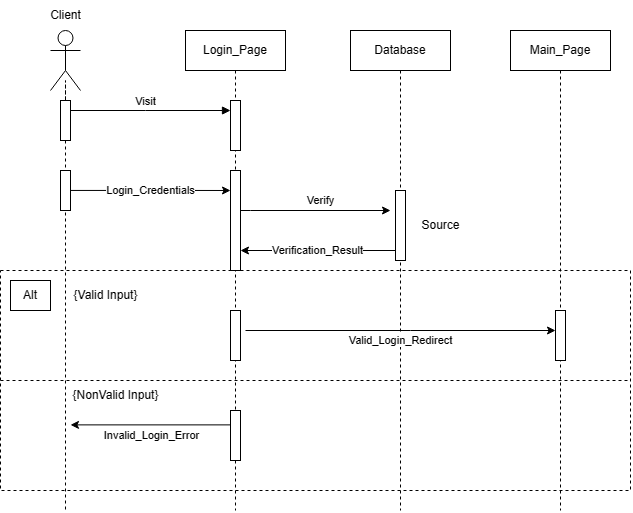

The diagram above was exported from draw.io. Its source (the exported page's mxGraphModel, read from the mxfile embedded in the PNG):
<mxGraphModel dx="1105" dy="603" grid="1" gridSize="10" guides="1" tooltips="1" connect="1" arrows="1" fold="1" page="1" pageScale="1" pageWidth="850" pageHeight="1100" math="0" shadow="0">
  <root>
    <mxCell id="0" />
    <mxCell id="1" parent="0" />
    <mxCell id="2jPd4nbeFRgRcf7bu3jw-2" value="Login_Page" style="shape=umlLifeline;perimeter=lifelinePerimeter;whiteSpace=wrap;html=1;container=0;dropTarget=0;collapsible=0;recursiveResize=0;outlineConnect=0;portConstraint=eastwest;newEdgeStyle={&quot;edgeStyle&quot;:&quot;elbowEdgeStyle&quot;,&quot;elbow&quot;:&quot;vertical&quot;,&quot;curved&quot;:0,&quot;rounded&quot;:0};" vertex="1" parent="1">
      <mxGeometry x="295" y="80" width="100" height="480" as="geometry" />
    </mxCell>
    <mxCell id="2jPd4nbeFRgRcf7bu3jw-3" value="" style="html=1;points=[];perimeter=orthogonalPerimeter;outlineConnect=0;targetShapes=umlLifeline;portConstraint=eastwest;newEdgeStyle={&quot;edgeStyle&quot;:&quot;elbowEdgeStyle&quot;,&quot;elbow&quot;:&quot;vertical&quot;,&quot;curved&quot;:0,&quot;rounded&quot;:0};" vertex="1" parent="2jPd4nbeFRgRcf7bu3jw-2">
      <mxGeometry x="45" y="70" width="10" height="50" as="geometry" />
    </mxCell>
    <mxCell id="2jPd4nbeFRgRcf7bu3jw-32" value="" style="html=1;points=[];perimeter=orthogonalPerimeter;outlineConnect=0;targetShapes=umlLifeline;portConstraint=eastwest;newEdgeStyle={&quot;edgeStyle&quot;:&quot;elbowEdgeStyle&quot;,&quot;elbow&quot;:&quot;vertical&quot;,&quot;curved&quot;:0,&quot;rounded&quot;:0};" vertex="1" parent="2jPd4nbeFRgRcf7bu3jw-2">
      <mxGeometry x="45" y="140" width="10" height="100" as="geometry" />
    </mxCell>
    <mxCell id="2jPd4nbeFRgRcf7bu3jw-43" value="" style="html=1;points=[];perimeter=orthogonalPerimeter;outlineConnect=0;targetShapes=umlLifeline;portConstraint=eastwest;newEdgeStyle={&quot;edgeStyle&quot;:&quot;elbowEdgeStyle&quot;,&quot;elbow&quot;:&quot;vertical&quot;,&quot;curved&quot;:0,&quot;rounded&quot;:0};" vertex="1" parent="2jPd4nbeFRgRcf7bu3jw-2">
      <mxGeometry x="45" y="280" width="10" height="50" as="geometry" />
    </mxCell>
    <mxCell id="2jPd4nbeFRgRcf7bu3jw-45" value="" style="html=1;points=[];perimeter=orthogonalPerimeter;outlineConnect=0;targetShapes=umlLifeline;portConstraint=eastwest;newEdgeStyle={&quot;edgeStyle&quot;:&quot;elbowEdgeStyle&quot;,&quot;elbow&quot;:&quot;vertical&quot;,&quot;curved&quot;:0,&quot;rounded&quot;:0};" vertex="1" parent="2jPd4nbeFRgRcf7bu3jw-2">
      <mxGeometry x="45" y="380" width="10" height="50" as="geometry" />
    </mxCell>
    <mxCell id="2jPd4nbeFRgRcf7bu3jw-4" value="Visit" style="html=1;verticalAlign=bottom;endArrow=block;edgeStyle=elbowEdgeStyle;elbow=vertical;curved=0;rounded=0;" edge="1" parent="1" target="2jPd4nbeFRgRcf7bu3jw-3">
      <mxGeometry relative="1" as="geometry">
        <mxPoint x="170" y="160" as="sourcePoint" />
        <Array as="points">
          <mxPoint x="255" y="160" />
        </Array>
      </mxGeometry>
    </mxCell>
    <mxCell id="2jPd4nbeFRgRcf7bu3jw-5" style="edgeStyle=orthogonalEdgeStyle;rounded=0;orthogonalLoop=1;jettySize=auto;html=1;dashed=1;endArrow=none;endFill=0;" edge="1" parent="1" source="2jPd4nbeFRgRcf7bu3jw-8">
      <mxGeometry relative="1" as="geometry">
        <mxPoint x="175" y="560" as="targetPoint" />
      </mxGeometry>
    </mxCell>
    <mxCell id="2jPd4nbeFRgRcf7bu3jw-6" value="" style="shape=umlActor;verticalLabelPosition=bottom;verticalAlign=top;html=1;outlineConnect=0;" vertex="1" parent="1">
      <mxGeometry x="160" y="80" width="30" height="60" as="geometry" />
    </mxCell>
    <mxCell id="2jPd4nbeFRgRcf7bu3jw-7" value="" style="edgeStyle=orthogonalEdgeStyle;rounded=0;orthogonalLoop=1;jettySize=auto;html=1;dashed=1;endArrow=none;endFill=0;" edge="1" parent="1" source="2jPd4nbeFRgRcf7bu3jw-6" target="2jPd4nbeFRgRcf7bu3jw-8">
      <mxGeometry relative="1" as="geometry">
        <mxPoint x="175" y="380" as="targetPoint" />
        <mxPoint x="175" y="130" as="sourcePoint" />
      </mxGeometry>
    </mxCell>
    <mxCell id="2jPd4nbeFRgRcf7bu3jw-8" value="" style="rounded=0;whiteSpace=wrap;html=1;" vertex="1" parent="1">
      <mxGeometry x="170" y="150" width="10" height="40" as="geometry" />
    </mxCell>
    <mxCell id="2jPd4nbeFRgRcf7bu3jw-10" value="Database" style="shape=umlLifeline;perimeter=lifelinePerimeter;whiteSpace=wrap;html=1;container=0;dropTarget=0;collapsible=0;recursiveResize=0;outlineConnect=0;portConstraint=eastwest;newEdgeStyle={&quot;edgeStyle&quot;:&quot;elbowEdgeStyle&quot;,&quot;elbow&quot;:&quot;vertical&quot;,&quot;curved&quot;:0,&quot;rounded&quot;:0};" vertex="1" parent="1">
      <mxGeometry x="460" y="80" width="100" height="480" as="geometry" />
    </mxCell>
    <mxCell id="2jPd4nbeFRgRcf7bu3jw-11" value="" style="html=1;points=[];perimeter=orthogonalPerimeter;outlineConnect=0;targetShapes=umlLifeline;portConstraint=eastwest;newEdgeStyle={&quot;edgeStyle&quot;:&quot;elbowEdgeStyle&quot;,&quot;elbow&quot;:&quot;vertical&quot;,&quot;curved&quot;:0,&quot;rounded&quot;:0};" vertex="1" parent="2jPd4nbeFRgRcf7bu3jw-10">
      <mxGeometry x="45" y="160" width="10" height="70" as="geometry" />
    </mxCell>
    <mxCell id="2jPd4nbeFRgRcf7bu3jw-13" value="Main_Page" style="shape=umlLifeline;perimeter=lifelinePerimeter;whiteSpace=wrap;html=1;container=0;dropTarget=0;collapsible=0;recursiveResize=0;outlineConnect=0;portConstraint=eastwest;newEdgeStyle={&quot;edgeStyle&quot;:&quot;elbowEdgeStyle&quot;,&quot;elbow&quot;:&quot;vertical&quot;,&quot;curved&quot;:0,&quot;rounded&quot;:0};" vertex="1" parent="1">
      <mxGeometry x="620" y="80" width="100" height="480" as="geometry" />
    </mxCell>
    <mxCell id="2jPd4nbeFRgRcf7bu3jw-15" value="" style="html=1;points=[];perimeter=orthogonalPerimeter;outlineConnect=0;targetShapes=umlLifeline;portConstraint=eastwest;newEdgeStyle={&quot;edgeStyle&quot;:&quot;elbowEdgeStyle&quot;,&quot;elbow&quot;:&quot;vertical&quot;,&quot;curved&quot;:0,&quot;rounded&quot;:0};" vertex="1" parent="2jPd4nbeFRgRcf7bu3jw-13">
      <mxGeometry x="45" y="280" width="10" height="50" as="geometry" />
    </mxCell>
    <mxCell id="2jPd4nbeFRgRcf7bu3jw-16" value="Client" style="text;html=1;align=center;verticalAlign=middle;resizable=0;points=[];autosize=1;strokeColor=none;fillColor=none;" vertex="1" parent="1">
      <mxGeometry x="150" y="50" width="50" height="30" as="geometry" />
    </mxCell>
    <mxCell id="2jPd4nbeFRgRcf7bu3jw-19" value="Verify" style="edgeStyle=elbowEdgeStyle;rounded=0;orthogonalLoop=1;jettySize=auto;html=1;elbow=vertical;curved=0;" edge="1" parent="1">
      <mxGeometry x="0.0667" y="10" relative="1" as="geometry">
        <mxPoint x="500" y="260" as="targetPoint" />
        <Array as="points">
          <mxPoint x="360" y="260" />
          <mxPoint x="450" y="190" />
        </Array>
        <mxPoint x="350" y="260" as="sourcePoint" />
        <mxPoint as="offset" />
      </mxGeometry>
    </mxCell>
    <mxCell id="2jPd4nbeFRgRcf7bu3jw-23" value="Alt" style="rounded=0;whiteSpace=wrap;html=1;" vertex="1" parent="1">
      <mxGeometry x="120" y="330" width="40" height="30" as="geometry" />
    </mxCell>
    <mxCell id="2jPd4nbeFRgRcf7bu3jw-24" value="Valid_Login_Redirect" style="edgeStyle=elbowEdgeStyle;rounded=0;orthogonalLoop=1;jettySize=auto;html=1;elbow=vertical;curved=0;" edge="1" parent="1">
      <mxGeometry y="-10" relative="1" as="geometry">
        <mxPoint x="355" y="380" as="sourcePoint" />
        <mxPoint x="665" y="380" as="targetPoint" />
        <Array as="points">
          <mxPoint x="520" y="380" />
        </Array>
        <mxPoint as="offset" />
      </mxGeometry>
    </mxCell>
    <mxCell id="2jPd4nbeFRgRcf7bu3jw-26" value="{Valid Input}" style="text;html=1;align=center;verticalAlign=middle;resizable=0;points=[];autosize=1;strokeColor=none;fillColor=none;" vertex="1" parent="1">
      <mxGeometry x="170" y="330" width="90" height="30" as="geometry" />
    </mxCell>
    <mxCell id="2jPd4nbeFRgRcf7bu3jw-27" value="{NonValid Input}" style="text;html=1;align=center;verticalAlign=middle;resizable=0;points=[];autosize=1;strokeColor=none;fillColor=none;" vertex="1" parent="1">
      <mxGeometry x="170" y="430" width="110" height="30" as="geometry" />
    </mxCell>
    <mxCell id="2jPd4nbeFRgRcf7bu3jw-30" value="" style="edgeStyle=none;orthogonalLoop=1;jettySize=auto;html=1;rounded=0;" edge="1" parent="1">
      <mxGeometry width="100" relative="1" as="geometry">
        <mxPoint x="340" y="474.38" as="sourcePoint" />
        <mxPoint x="180" y="474.38" as="targetPoint" />
        <Array as="points" />
      </mxGeometry>
    </mxCell>
    <mxCell id="2jPd4nbeFRgRcf7bu3jw-31" value="Invalid_Login_Error" style="edgeLabel;html=1;align=center;verticalAlign=middle;resizable=0;points=[];" vertex="1" connectable="0" parent="2jPd4nbeFRgRcf7bu3jw-30">
      <mxGeometry x="-0.2438" y="5" relative="1" as="geometry">
        <mxPoint x="-20" y="5" as="offset" />
      </mxGeometry>
    </mxCell>
    <mxCell id="2jPd4nbeFRgRcf7bu3jw-35" value="Login_Credentials" style="edgeStyle=orthogonalEdgeStyle;rounded=0;orthogonalLoop=1;jettySize=auto;html=1;" edge="1" parent="1" source="2jPd4nbeFRgRcf7bu3jw-34">
      <mxGeometry relative="1" as="geometry">
        <mxPoint x="340" y="240" as="targetPoint" />
        <Array as="points">
          <mxPoint x="290" y="240" />
          <mxPoint x="290" y="240" />
        </Array>
      </mxGeometry>
    </mxCell>
    <mxCell id="2jPd4nbeFRgRcf7bu3jw-34" value="" style="rounded=0;whiteSpace=wrap;html=1;" vertex="1" parent="1">
      <mxGeometry x="170" y="220" width="10" height="40" as="geometry" />
    </mxCell>
    <mxCell id="2jPd4nbeFRgRcf7bu3jw-38" value="Verification_Result" style="edgeStyle=elbowEdgeStyle;rounded=0;orthogonalLoop=1;jettySize=auto;html=1;elbow=vertical;curved=0;" edge="1" parent="1" source="2jPd4nbeFRgRcf7bu3jw-11" target="2jPd4nbeFRgRcf7bu3jw-32">
      <mxGeometry relative="1" as="geometry">
        <mxPoint x="360" y="265" as="targetPoint" />
        <Array as="points">
          <mxPoint x="410" y="300" />
          <mxPoint x="480" y="350" />
          <mxPoint x="470" y="330" />
          <mxPoint x="490" y="320" />
          <mxPoint x="460" y="290" />
          <mxPoint x="430" y="260" />
        </Array>
      </mxGeometry>
    </mxCell>
    <mxCell id="2jPd4nbeFRgRcf7bu3jw-42" value="Source" style="text;html=1;align=center;verticalAlign=middle;resizable=0;points=[];autosize=1;strokeColor=none;fillColor=none;" vertex="1" parent="1">
      <mxGeometry x="520" y="260" width="60" height="30" as="geometry" />
    </mxCell>
    <mxCell id="2jPd4nbeFRgRcf7bu3jw-46" value="" style="rounded=0;whiteSpace=wrap;html=1;dashed=1;fillColor=none;" vertex="1" parent="1">
      <mxGeometry x="110" y="320" width="630" height="220" as="geometry" />
    </mxCell>
    <mxCell id="2jPd4nbeFRgRcf7bu3jw-47" value="" style="edgeStyle=none;orthogonalLoop=1;jettySize=auto;html=1;rounded=0;dashed=1;endArrow=none;endFill=0;" edge="1" parent="1">
      <mxGeometry width="100" relative="1" as="geometry">
        <mxPoint x="110" y="430" as="sourcePoint" />
        <mxPoint x="740" y="430" as="targetPoint" />
        <Array as="points" />
      </mxGeometry>
    </mxCell>
  </root>
</mxGraphModel>